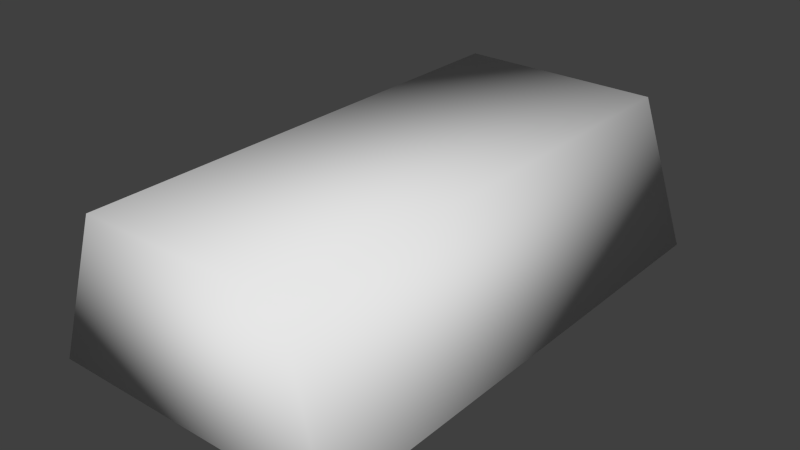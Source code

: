 # Source: gold.blend  (saved by Blender 2.69.0; exported with 4.5.12 LTS)
import bpy
from mathutils import Matrix  # noqa: F401  (used for matrix-valued properties, if any)

bpy.ops.wm.read_factory_settings(use_empty=True)
scene = bpy.context.scene
scene.name = 'Scene'

# ---- collections
col_collection_1 = bpy.data.collections.new('Collection 1'); scene.collection.children.link(col_collection_1)

# ---- materials (node trees are filled in below, after node groups)
mat_material = bpy.data.materials.new('Material')
mat_material.alpha_threshold = 0.0
mat_material.use_transparent_shadow = False
mat_material.roughness = 0.5
mat_material.line_color = (0.0, 0.0, 0.0, 1.0)

# ---- material node trees

# ---- world
world_world = bpy.data.worlds.new('World'); scene.world = world_world
world_world.color = (0.05088, 0.05088, 0.05088)
world_world.use_sun_shadow = False
world_world.sun_shadow_jitter_overblur = 0.0
world_world.cycles.sampling_method = 'MANUAL'
world_world.cycles.sample_map_resolution = 256

# ---- meshes
me_cube = bpy.data.meshes.new('Cube')
me_cube.from_pydata([(0.5824, 1.028, 0.0), (0.5824, -0.9838, 0.0), (-0.5824, -0.9838, 0.0), (-0.5824, 1.028, 0.0), (0.4049, 1.0, 0.5824), (0.4049, -0.9571, 0.5824), (-0.4049, -0.9571, 0.5824), (-0.4049, 1.0, 0.5824)], [], [(0, 1, 2, 3), (4, 7, 6, 5), (0, 4, 5, 1), (1, 5, 6, 2), (2, 6, 7, 3), (4, 0, 3, 7)])
me_cube.polygons.foreach_set('use_smooth', [True] * 6)
me_cube.materials.append(mat_material)
me_cube.use_remesh_preserve_volume = False
me_cube.use_remesh_preserve_attributes = False
me_cube.use_mirror_vertex_groups = False
me_cube.update()

# ---- objects
ob_cube = bpy.data.objects.new('Cube', me_cube)

# ---- transforms, parenting, visibility, modifiers, constraints
ob_cube.location = (0.0, 0.0, 0.0)
ob_cube.lock_rotations_4d = False
ob_cube.empty_display_type = 'ARROWS'
ob_cube.lineart.crease_threshold = 0.0

# ---- collection membership
col_collection_1.objects.link(ob_cube)

# ---- scene / render settings (as saved in the file)
scene.frame_start = 1; scene.frame_end = 250; scene.frame_set(1)
scene.render.engine = 'BLENDER_EEVEE_NEXT'
scene.render.image_settings.compression = 90
scene.render.resolution_percentage = 50
scene.render.dither_intensity = 0.0
scene.cycles.use_denoising = False
scene.cycles.samples = 10
scene.cycles.sampling_pattern = 'TABULATED_SOBOL'
scene.cycles.light_sampling_threshold = 0.0
scene.cycles.use_adaptive_sampling = False
scene.cycles.use_light_tree = False
scene.cycles.blur_glossy = 0.0
scene.cycles.volume_bounces = 1
scene.cycles.pixel_filter_type = 'GAUSSIAN'
scene.cycles.sample_clamp_indirect = 0.0
scene.view_settings.view_transform = 'Standard'
bpy.context.view_layer.update()

# ---- added for rendering (the .blend has no active camera and no usable light): camera, sun
cam_auto = bpy.data.cameras.new('AutoCamera')
cam_auto.lens = 50.0
cam_auto.sensor_width = 36.0
cam_auto.clip_end = 1000.0
ob_auto_camera = bpy.data.objects.new('AutoCamera', cam_auto)
scene.collection.objects.link(ob_auto_camera)
ob_auto_camera.location = (2.21773, -2.63897, 2.06539)
ob_auto_camera.rotation_euler = (1.09748, -7.21219e-08, 0.694738)
scene.camera = ob_auto_camera
light_auto_sun = bpy.data.lights.new('AutoSun', 'SUN')
light_auto_sun.energy = 3.0
light_auto_sun.angle = 0.0523599
ob_auto_sun = bpy.data.objects.new('AutoSun', light_auto_sun)
scene.collection.objects.link(ob_auto_sun)
ob_auto_sun.rotation_euler = (0.872665, 0.174533, 0.523599)
bpy.context.view_layer.update()
